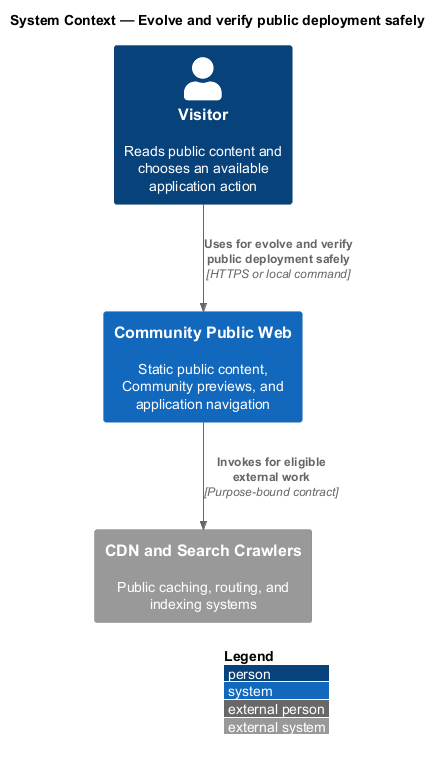

The diagram above was rendered by PlantUML. Its source (embedded in the PNG):
@startuml
!include <C4/C4_Context>
LAYOUT_WITH_LEGEND()
title System Context — Evolve and verify public deployment safely

Person(actor, "Visitor", "Reads public content and chooses an available application action")
System(system, "Community Public Web", "Static public content, Community previews, and application navigation")
System_Ext(external, "CDN and Search Crawlers", "Public caching, routing, and indexing systems")

Rel(actor, system, "Uses for evolve and verify public deployment safely", "HTTPS or local command")
Rel(system, external, "Invokes for eligible external work", "Purpose-bound contract")
@enduml